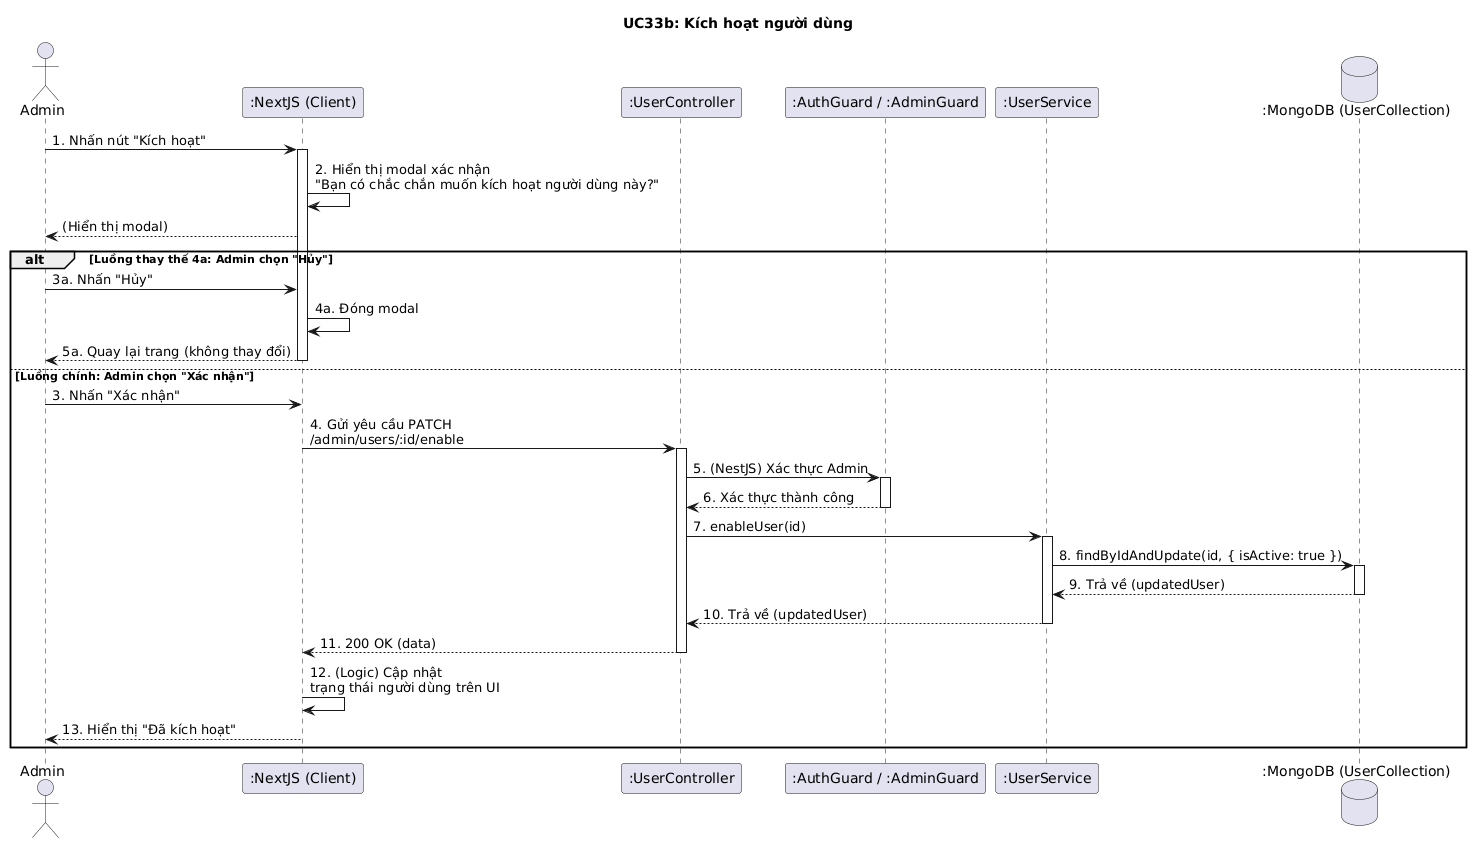

The diagram above was rendered by PlantUML. Its source (embedded in the PNG):
@startuml
title UC33b: Kích hoạt người dùng

actor Admin
participant ":NextJS (Client)" as Client
participant ":UserController" as Controller
participant ":AuthGuard / :AdminGuard" as Guards
participant ":UserService" as Service
database ":MongoDB (UserCollection)" as DB

Admin -> Client: 1. Nhấn nút "Kích hoạt"
activate Client

Client -> Client: 2. Hiển thị modal xác nhận\n"Bạn có chắc chắn muốn kích hoạt người dùng này?"
Client --> Admin: (Hiển thị modal)

alt Luồng thay thế 4a: Admin chọn "Hủy"
    Admin -> Client: 3a. Nhấn "Hủy"
    Client -> Client: 4a. Đóng modal
    Client --> Admin: 5a. Quay lại trang (không thay đổi)
    deactivate Client
else Luồng chính: Admin chọn "Xác nhận"
    Admin -> Client: 3. Nhấn "Xác nhận"
    Client -> Controller: 4. Gửi yêu cầu PATCH\n/admin/users/:id/enable
    activate Controller

    Controller -> Guards: 5. (NestJS) Xác thực Admin
    activate Guards
    Guards --> Controller: 6. Xác thực thành công
    deactivate Guards

    Controller -> Service: 7. enableUser(id)
    activate Service
    Service -> DB: 8. findByIdAndUpdate(id, { isActive: true })
    activate DB
    DB --> Service: 9. Trả về (updatedUser)
    deactivate DB

    Service --> Controller: 10. Trả về (updatedUser)
    deactivate Service

    Controller --> Client: 11. 200 OK (data)
    deactivate Controller

    Client -> Client: 12. (Logic) Cập nhật\ntrạng thái người dùng trên UI
    Client --> Admin: 13. Hiển thị "Đã kích hoạt"
    deactivate Client
end
@enduml